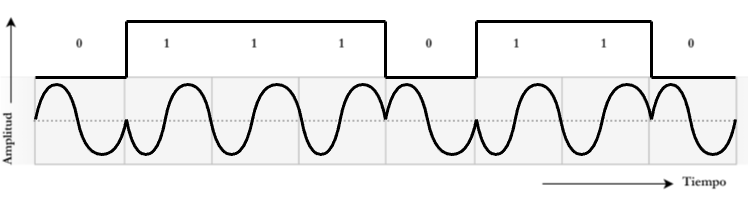

The diagram above was exported from draw.io. Its source (the exported page's mxGraphModel, read from the mxfile embedded in the PNG):
<mxGraphModel dx="1026" dy="574" grid="1" gridSize="7" guides="1" tooltips="1" connect="1" arrows="1" fold="1" page="1" pageScale="1" pageWidth="827" pageHeight="1169" background="light-dark(#FFFFFF,#FFFFFF)" math="0" shadow="0">
  <root>
    <mxCell id="0" />
    <mxCell id="1" parent="0" />
    <mxCell id="vdaiQknlreJ3aaFyHx14-53" value="" style="group" vertex="1" connectable="0" parent="1">
      <mxGeometry x="49" y="91" width="748" height="196" as="geometry" />
    </mxCell>
    <mxCell id="vdaiQknlreJ3aaFyHx14-27" value="" style="group" vertex="1" connectable="0" parent="vdaiQknlreJ3aaFyHx14-53">
      <mxGeometry width="748" height="196" as="geometry" />
    </mxCell>
    <mxCell id="vdaiQknlreJ3aaFyHx14-1" value="" style="shape=image;verticalLabelPosition=bottom;labelBackgroundColor=default;verticalAlign=top;aspect=fixed;imageAspect=0;image=data:image/png,(base64 omitted: 13836 chars);" vertex="1" parent="vdaiQknlreJ3aaFyHx14-27">
      <mxGeometry width="748" height="196" as="geometry" />
    </mxCell>
    <mxCell id="vdaiQknlreJ3aaFyHx14-13" value="" style="group" vertex="1" connectable="0" parent="vdaiQknlreJ3aaFyHx14-27">
      <mxGeometry x="35" y="21" width="700" height="56" as="geometry" />
    </mxCell>
    <mxCell id="vdaiQknlreJ3aaFyHx14-2" value="" style="endArrow=none;html=1;rounded=0;strokeColor=light-dark(#000000,#000000);strokeWidth=3;" edge="1" parent="vdaiQknlreJ3aaFyHx14-13">
      <mxGeometry width="50" height="50" relative="1" as="geometry">
        <mxPoint y="56" as="sourcePoint" />
        <mxPoint x="91" y="56" as="targetPoint" />
      </mxGeometry>
    </mxCell>
    <mxCell id="vdaiQknlreJ3aaFyHx14-3" value="" style="endArrow=none;html=1;rounded=0;strokeColor=light-dark(#000000,#000000);strokeWidth=3;" edge="1" parent="vdaiQknlreJ3aaFyHx14-13">
      <mxGeometry width="50" height="50" relative="1" as="geometry">
        <mxPoint x="91" y="56" as="sourcePoint" />
        <mxPoint x="91" as="targetPoint" />
      </mxGeometry>
    </mxCell>
    <mxCell id="vdaiQknlreJ3aaFyHx14-4" value="" style="endArrow=none;html=1;rounded=0;strokeColor=light-dark(#000000,#000000);strokeWidth=3;" edge="1" parent="vdaiQknlreJ3aaFyHx14-13">
      <mxGeometry width="50" height="50" relative="1" as="geometry">
        <mxPoint x="91" as="sourcePoint" />
        <mxPoint x="182" as="targetPoint" />
      </mxGeometry>
    </mxCell>
    <mxCell id="vdaiQknlreJ3aaFyHx14-5" value="" style="endArrow=none;html=1;rounded=0;strokeColor=light-dark(#000000,#000000);strokeWidth=3;" edge="1" parent="vdaiQknlreJ3aaFyHx14-13">
      <mxGeometry width="50" height="50" relative="1" as="geometry">
        <mxPoint x="182" as="sourcePoint" />
        <mxPoint x="273" as="targetPoint" />
      </mxGeometry>
    </mxCell>
    <mxCell id="vdaiQknlreJ3aaFyHx14-6" value="" style="endArrow=none;html=1;rounded=0;strokeColor=light-dark(#000000,#000000);strokeWidth=3;" edge="1" parent="vdaiQknlreJ3aaFyHx14-13">
      <mxGeometry width="50" height="50" relative="1" as="geometry">
        <mxPoint x="273" as="sourcePoint" />
        <mxPoint x="350" as="targetPoint" />
      </mxGeometry>
    </mxCell>
    <mxCell id="vdaiQknlreJ3aaFyHx14-7" value="" style="endArrow=none;html=1;rounded=0;strokeColor=light-dark(#000000,#000000);strokeWidth=3;" edge="1" parent="vdaiQknlreJ3aaFyHx14-13">
      <mxGeometry width="50" height="50" relative="1" as="geometry">
        <mxPoint x="350" as="sourcePoint" />
        <mxPoint x="350" y="56" as="targetPoint" />
      </mxGeometry>
    </mxCell>
    <mxCell id="vdaiQknlreJ3aaFyHx14-8" value="" style="endArrow=none;html=1;rounded=0;strokeColor=light-dark(#000000,#000000);strokeWidth=3;" edge="1" parent="vdaiQknlreJ3aaFyHx14-13">
      <mxGeometry width="50" height="50" relative="1" as="geometry">
        <mxPoint x="350" y="56" as="sourcePoint" />
        <mxPoint x="441" y="56" as="targetPoint" />
      </mxGeometry>
    </mxCell>
    <mxCell id="vdaiQknlreJ3aaFyHx14-9" value="" style="endArrow=none;html=1;rounded=0;strokeColor=light-dark(#000000,#000000);strokeWidth=3;" edge="1" parent="vdaiQknlreJ3aaFyHx14-13">
      <mxGeometry width="50" height="50" relative="1" as="geometry">
        <mxPoint x="441" y="56" as="sourcePoint" />
        <mxPoint x="441" as="targetPoint" />
      </mxGeometry>
    </mxCell>
    <mxCell id="vdaiQknlreJ3aaFyHx14-10" value="" style="endArrow=none;html=1;rounded=0;strokeColor=light-dark(#000000,#000000);strokeWidth=3;" edge="1" parent="vdaiQknlreJ3aaFyHx14-13">
      <mxGeometry width="50" height="50" relative="1" as="geometry">
        <mxPoint x="441" as="sourcePoint" />
        <mxPoint x="616" as="targetPoint" />
      </mxGeometry>
    </mxCell>
    <mxCell id="vdaiQknlreJ3aaFyHx14-11" value="" style="endArrow=none;html=1;rounded=0;strokeColor=light-dark(#000000,#000000);strokeWidth=3;" edge="1" parent="vdaiQknlreJ3aaFyHx14-13">
      <mxGeometry width="50" height="50" relative="1" as="geometry">
        <mxPoint x="616" y="56" as="sourcePoint" />
        <mxPoint x="700" y="56" as="targetPoint" />
      </mxGeometry>
    </mxCell>
    <mxCell id="vdaiQknlreJ3aaFyHx14-12" value="" style="endArrow=none;html=1;rounded=0;strokeColor=light-dark(#000000,#000000);strokeWidth=3;" edge="1" parent="vdaiQknlreJ3aaFyHx14-13">
      <mxGeometry width="50" height="50" relative="1" as="geometry">
        <mxPoint x="616" y="56" as="sourcePoint" />
        <mxPoint x="616" as="targetPoint" />
      </mxGeometry>
    </mxCell>
    <mxCell id="vdaiQknlreJ3aaFyHx14-34" value="" style="group" vertex="1" connectable="0" parent="vdaiQknlreJ3aaFyHx14-27">
      <mxGeometry x="35" y="84" width="91" height="70" as="geometry" />
    </mxCell>
    <mxCell id="vdaiQknlreJ3aaFyHx14-29" value="" style="curved=1;endArrow=none;html=1;rounded=0;strokeColor=light-dark(#000000,#000000);strokeWidth=3;endFill=0;" edge="1" parent="vdaiQknlreJ3aaFyHx14-34">
      <mxGeometry width="50" height="50" relative="1" as="geometry">
        <mxPoint y="35" as="sourcePoint" />
        <mxPoint x="42" y="35" as="targetPoint" />
        <Array as="points">
          <mxPoint x="7" />
          <mxPoint x="35" />
        </Array>
      </mxGeometry>
    </mxCell>
    <mxCell id="vdaiQknlreJ3aaFyHx14-30" value="" style="curved=1;endArrow=none;html=1;rounded=0;strokeColor=light-dark(#000000,#000000);strokeWidth=3;endFill=0;" edge="1" parent="vdaiQknlreJ3aaFyHx14-34">
      <mxGeometry width="50" height="50" relative="1" as="geometry">
        <mxPoint x="42" y="35" as="sourcePoint" />
        <mxPoint x="91" y="35" as="targetPoint" />
        <Array as="points">
          <mxPoint x="49" y="70" />
          <mxPoint x="84" y="70" />
        </Array>
      </mxGeometry>
    </mxCell>
    <mxCell id="vdaiQknlreJ3aaFyHx14-35" value="" style="group;flipV=1;" vertex="1" connectable="0" parent="vdaiQknlreJ3aaFyHx14-27">
      <mxGeometry x="210" y="84" width="91" height="70" as="geometry" />
    </mxCell>
    <mxCell id="vdaiQknlreJ3aaFyHx14-36" value="" style="curved=1;endArrow=none;html=1;rounded=0;strokeColor=light-dark(#000000,#000000);strokeWidth=3;endFill=0;" edge="1" parent="vdaiQknlreJ3aaFyHx14-35">
      <mxGeometry width="50" height="50" relative="1" as="geometry">
        <mxPoint x="42" y="35" as="sourcePoint" />
        <mxPoint y="35" as="targetPoint" />
        <Array as="points">
          <mxPoint x="34.99999999999999" y="70" />
          <mxPoint x="7" y="70" />
        </Array>
      </mxGeometry>
    </mxCell>
    <mxCell id="vdaiQknlreJ3aaFyHx14-37" value="" style="curved=1;endArrow=none;html=1;rounded=0;strokeColor=light-dark(#000000,#000000);strokeWidth=3;endFill=0;" edge="1" parent="vdaiQknlreJ3aaFyHx14-35">
      <mxGeometry width="50" height="50" relative="1" as="geometry">
        <mxPoint x="91" y="35" as="sourcePoint" />
        <mxPoint x="42" y="35" as="targetPoint" />
        <Array as="points">
          <mxPoint x="84" />
          <mxPoint x="49" />
        </Array>
      </mxGeometry>
    </mxCell>
    <mxCell id="vdaiQknlreJ3aaFyHx14-50" value="" style="group" vertex="1" connectable="0" parent="vdaiQknlreJ3aaFyHx14-27">
      <mxGeometry x="651" y="84" width="84" height="70" as="geometry" />
    </mxCell>
    <mxCell id="vdaiQknlreJ3aaFyHx14-51" value="" style="curved=1;endArrow=none;html=1;rounded=0;strokeColor=light-dark(#000000,#000000);strokeWidth=3;endFill=0;" edge="1" parent="vdaiQknlreJ3aaFyHx14-50">
      <mxGeometry width="50" height="50" relative="1" as="geometry">
        <mxPoint y="35" as="sourcePoint" />
        <mxPoint x="38.769230769230774" y="35" as="targetPoint" />
        <Array as="points">
          <mxPoint x="6.461538461538462" />
          <mxPoint x="32.30769230769231" />
        </Array>
      </mxGeometry>
    </mxCell>
    <mxCell id="vdaiQknlreJ3aaFyHx14-52" value="" style="curved=1;endArrow=none;html=1;rounded=0;strokeColor=light-dark(#000000,#000000);strokeWidth=3;endFill=0;" edge="1" parent="vdaiQknlreJ3aaFyHx14-50">
      <mxGeometry width="50" height="50" relative="1" as="geometry">
        <mxPoint x="38.769230769230774" y="35" as="sourcePoint" />
        <mxPoint x="84" y="35" as="targetPoint" />
        <Array as="points">
          <mxPoint x="45.23076923076923" y="70" />
          <mxPoint x="77.53846153846155" y="70" />
        </Array>
      </mxGeometry>
    </mxCell>
    <mxCell id="vdaiQknlreJ3aaFyHx14-33" value="" style="group;flipV=1;" vertex="1" connectable="0" parent="vdaiQknlreJ3aaFyHx14-53">
      <mxGeometry x="126" y="84" width="84" height="70" as="geometry" />
    </mxCell>
    <mxCell id="vdaiQknlreJ3aaFyHx14-31" value="" style="curved=1;endArrow=none;html=1;rounded=0;strokeColor=light-dark(#000000,#000000);strokeWidth=3;endFill=0;" edge="1" parent="vdaiQknlreJ3aaFyHx14-33">
      <mxGeometry width="50" height="50" relative="1" as="geometry">
        <mxPoint x="38.769230769230774" y="35" as="sourcePoint" />
        <mxPoint y="35" as="targetPoint" />
        <Array as="points">
          <mxPoint x="32.30769230769231" y="70" />
          <mxPoint x="6.461538461538462" y="70" />
        </Array>
      </mxGeometry>
    </mxCell>
    <mxCell id="vdaiQknlreJ3aaFyHx14-32" value="" style="curved=1;endArrow=none;html=1;rounded=0;strokeColor=light-dark(#000000,#000000);strokeWidth=3;endFill=0;" edge="1" parent="vdaiQknlreJ3aaFyHx14-33">
      <mxGeometry width="50" height="50" relative="1" as="geometry">
        <mxPoint x="84" y="35" as="sourcePoint" />
        <mxPoint x="38.769230769230774" y="35" as="targetPoint" />
        <Array as="points">
          <mxPoint x="77.53846153846155" />
          <mxPoint x="45.23076923076923" />
        </Array>
      </mxGeometry>
    </mxCell>
    <mxCell id="vdaiQknlreJ3aaFyHx14-38" value="" style="group;flipV=1;" vertex="1" connectable="0" parent="vdaiQknlreJ3aaFyHx14-53">
      <mxGeometry x="301" y="84" width="84" height="70" as="geometry" />
    </mxCell>
    <mxCell id="vdaiQknlreJ3aaFyHx14-39" value="" style="curved=1;endArrow=none;html=1;rounded=0;strokeColor=light-dark(#000000,#000000);strokeWidth=3;endFill=0;" edge="1" parent="vdaiQknlreJ3aaFyHx14-38">
      <mxGeometry width="50" height="50" relative="1" as="geometry">
        <mxPoint x="38.769230769230774" y="35" as="sourcePoint" />
        <mxPoint y="35" as="targetPoint" />
        <Array as="points">
          <mxPoint x="32.30769230769231" y="70" />
          <mxPoint x="6.461538461538462" y="70" />
        </Array>
      </mxGeometry>
    </mxCell>
    <mxCell id="vdaiQknlreJ3aaFyHx14-40" value="" style="curved=1;endArrow=none;html=1;rounded=0;strokeColor=light-dark(#000000,#000000);strokeWidth=3;endFill=0;" edge="1" parent="vdaiQknlreJ3aaFyHx14-38">
      <mxGeometry width="50" height="50" relative="1" as="geometry">
        <mxPoint x="84" y="35" as="sourcePoint" />
        <mxPoint x="38.769230769230774" y="35" as="targetPoint" />
        <Array as="points">
          <mxPoint x="77.53846153846155" />
          <mxPoint x="45.23076923076923" />
        </Array>
      </mxGeometry>
    </mxCell>
    <mxCell id="vdaiQknlreJ3aaFyHx14-41" value="" style="group" vertex="1" connectable="0" parent="vdaiQknlreJ3aaFyHx14-53">
      <mxGeometry x="385" y="84" width="91" height="70" as="geometry" />
    </mxCell>
    <mxCell id="vdaiQknlreJ3aaFyHx14-42" value="" style="curved=1;endArrow=none;html=1;rounded=0;strokeColor=light-dark(#000000,#000000);strokeWidth=3;endFill=0;" edge="1" parent="vdaiQknlreJ3aaFyHx14-41">
      <mxGeometry width="50" height="50" relative="1" as="geometry">
        <mxPoint y="35" as="sourcePoint" />
        <mxPoint x="42" y="35" as="targetPoint" />
        <Array as="points">
          <mxPoint x="7" />
          <mxPoint x="35" />
        </Array>
      </mxGeometry>
    </mxCell>
    <mxCell id="vdaiQknlreJ3aaFyHx14-43" value="" style="curved=1;endArrow=none;html=1;rounded=0;strokeColor=light-dark(#000000,#000000);strokeWidth=3;endFill=0;" edge="1" parent="vdaiQknlreJ3aaFyHx14-41">
      <mxGeometry width="50" height="50" relative="1" as="geometry">
        <mxPoint x="42" y="35" as="sourcePoint" />
        <mxPoint x="91" y="35" as="targetPoint" />
        <Array as="points">
          <mxPoint x="49" y="70" />
          <mxPoint x="84" y="70" />
        </Array>
      </mxGeometry>
    </mxCell>
    <mxCell id="vdaiQknlreJ3aaFyHx14-44" value="" style="group;flipV=1;" vertex="1" connectable="0" parent="vdaiQknlreJ3aaFyHx14-53">
      <mxGeometry x="476" y="84" width="84" height="70" as="geometry" />
    </mxCell>
    <mxCell id="vdaiQknlreJ3aaFyHx14-45" value="" style="curved=1;endArrow=none;html=1;rounded=0;strokeColor=light-dark(#000000,#000000);strokeWidth=3;endFill=0;" edge="1" parent="vdaiQknlreJ3aaFyHx14-44">
      <mxGeometry width="50" height="50" relative="1" as="geometry">
        <mxPoint x="38.769230769230774" y="35" as="sourcePoint" />
        <mxPoint y="35" as="targetPoint" />
        <Array as="points">
          <mxPoint x="32.30769230769231" y="70" />
          <mxPoint x="6.461538461538462" y="70" />
        </Array>
      </mxGeometry>
    </mxCell>
    <mxCell id="vdaiQknlreJ3aaFyHx14-46" value="" style="curved=1;endArrow=none;html=1;rounded=0;strokeColor=light-dark(#000000,#000000);strokeWidth=3;endFill=0;" edge="1" parent="vdaiQknlreJ3aaFyHx14-44">
      <mxGeometry width="50" height="50" relative="1" as="geometry">
        <mxPoint x="84" y="35" as="sourcePoint" />
        <mxPoint x="38.769230769230774" y="35" as="targetPoint" />
        <Array as="points">
          <mxPoint x="77.53846153846155" />
          <mxPoint x="45.23076923076923" />
        </Array>
      </mxGeometry>
    </mxCell>
    <mxCell id="vdaiQknlreJ3aaFyHx14-47" value="" style="group;flipV=1;" vertex="1" connectable="0" parent="vdaiQknlreJ3aaFyHx14-53">
      <mxGeometry x="560" y="84" width="91" height="70" as="geometry" />
    </mxCell>
    <mxCell id="vdaiQknlreJ3aaFyHx14-48" value="" style="curved=1;endArrow=none;html=1;rounded=0;strokeColor=light-dark(#000000,#000000);strokeWidth=3;endFill=0;" edge="1" parent="vdaiQknlreJ3aaFyHx14-47">
      <mxGeometry width="50" height="50" relative="1" as="geometry">
        <mxPoint x="42" y="35" as="sourcePoint" />
        <mxPoint y="35" as="targetPoint" />
        <Array as="points">
          <mxPoint x="34.99999999999999" y="70" />
          <mxPoint x="7" y="70" />
        </Array>
      </mxGeometry>
    </mxCell>
    <mxCell id="vdaiQknlreJ3aaFyHx14-49" value="" style="curved=1;endArrow=none;html=1;rounded=0;strokeColor=light-dark(#000000,#000000);strokeWidth=3;endFill=0;" edge="1" parent="vdaiQknlreJ3aaFyHx14-47">
      <mxGeometry width="50" height="50" relative="1" as="geometry">
        <mxPoint x="91" y="35" as="sourcePoint" />
        <mxPoint x="42" y="35" as="targetPoint" />
        <Array as="points">
          <mxPoint x="84" />
          <mxPoint x="49" />
        </Array>
      </mxGeometry>
    </mxCell>
  </root>
</mxGraphModel>